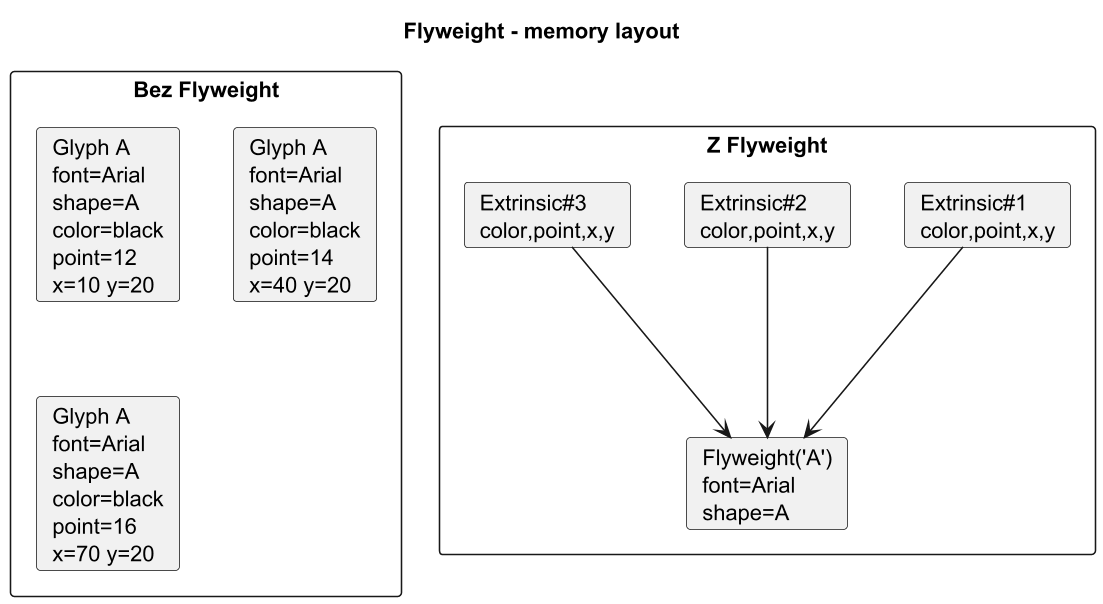

The diagram above was rendered by PlantUML. Its source (embedded in the PNG):
@startuml flyweight_memory_layout
title Flyweight - memory layout

skinparam monochrome true
skinparam dpi 150

rectangle "Bez Flyweight" as A {
  card "Glyph A\nfont=Arial\nshape=A\ncolor=black\npoint=12\nx=10 y=20" as A1
  card "Glyph A\nfont=Arial\nshape=A\ncolor=black\npoint=14\nx=40 y=20" as A2
  card "Glyph A\nfont=Arial\nshape=A\ncolor=black\npoint=16\nx=70 y=20" as A3
}

rectangle "Z Flyweight" as B {
  card "Flyweight('A')\nfont=Arial\nshape=A" as F
  card "Extrinsic#1\ncolor,point,x,y" as E1
  card "Extrinsic#2\ncolor,point,x,y" as E2
  card "Extrinsic#3\ncolor,point,x,y" as E3
  E1 --> F
  E2 --> F
  E3 --> F
}

@enduml